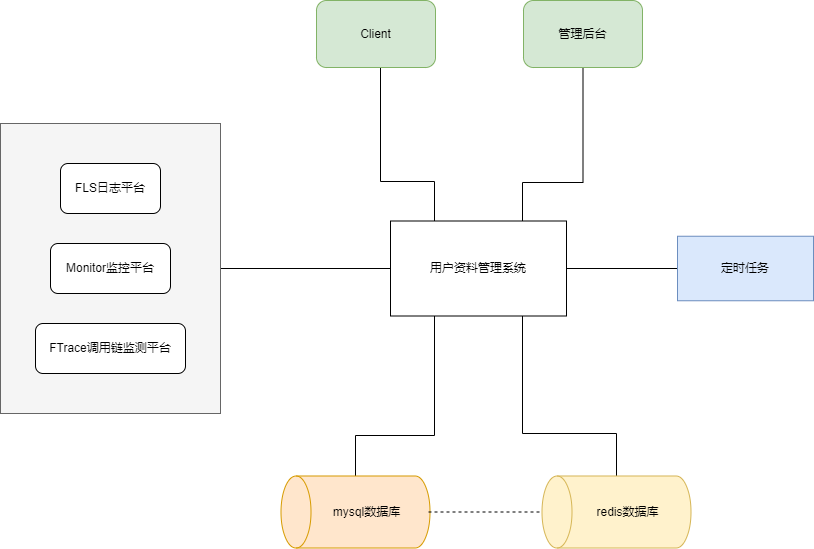

The diagram above was exported from draw.io. Its source (the exported page's mxGraphModel, read from the mxfile embedded in the PNG):
<mxGraphModel dx="1421" dy="794" grid="0" gridSize="10" guides="1" tooltips="1" connect="1" arrows="1" fold="1" page="0" pageScale="1" pageWidth="827" pageHeight="1169" math="0" shadow="0">
  <root>
    <mxCell id="0" />
    <mxCell id="1" parent="0" />
    <mxCell id="iKmPY6JWL5FL9ry_RlJr-23" style="edgeStyle=orthogonalEdgeStyle;rounded=0;orthogonalLoop=1;jettySize=auto;html=1;exitX=0;exitY=0.5;exitDx=0;exitDy=0;endArrow=none;endFill=0;" edge="1" parent="1" source="iKmPY6JWL5FL9ry_RlJr-3" target="iKmPY6JWL5FL9ry_RlJr-4">
      <mxGeometry relative="1" as="geometry" />
    </mxCell>
    <mxCell id="iKmPY6JWL5FL9ry_RlJr-3" value="定时任务" style="rounded=0;whiteSpace=wrap;html=1;fillColor=#dae8fc;strokeColor=#6c8ebf;" vertex="1" parent="1">
      <mxGeometry x="777" y="342.75" width="136" height="64.5" as="geometry" />
    </mxCell>
    <mxCell id="iKmPY6JWL5FL9ry_RlJr-16" style="rounded=0;orthogonalLoop=1;jettySize=auto;html=1;exitX=0;exitY=0.5;exitDx=0;exitDy=0;endArrow=none;endFill=0;" edge="1" parent="1" source="iKmPY6JWL5FL9ry_RlJr-4" target="iKmPY6JWL5FL9ry_RlJr-8">
      <mxGeometry relative="1" as="geometry" />
    </mxCell>
    <mxCell id="iKmPY6JWL5FL9ry_RlJr-35" style="edgeStyle=orthogonalEdgeStyle;rounded=0;orthogonalLoop=1;jettySize=auto;html=1;exitX=0.75;exitY=1;exitDx=0;exitDy=0;entryX=1;entryY=0.5;entryDx=0;entryDy=0;entryPerimeter=0;endArrow=none;endFill=0;" edge="1" parent="1" source="iKmPY6JWL5FL9ry_RlJr-4" target="iKmPY6JWL5FL9ry_RlJr-32">
      <mxGeometry relative="1" as="geometry">
        <Array as="points">
          <mxPoint x="622" y="540" />
          <mxPoint x="716" y="540" />
        </Array>
      </mxGeometry>
    </mxCell>
    <mxCell id="iKmPY6JWL5FL9ry_RlJr-38" style="edgeStyle=orthogonalEdgeStyle;rounded=0;orthogonalLoop=1;jettySize=auto;html=1;exitX=0.25;exitY=1;exitDx=0;exitDy=0;endArrow=none;endFill=0;" edge="1" parent="1" source="iKmPY6JWL5FL9ry_RlJr-4" target="iKmPY6JWL5FL9ry_RlJr-25">
      <mxGeometry relative="1" as="geometry">
        <Array as="points">
          <mxPoint x="534" y="542" />
          <mxPoint x="455" y="542" />
        </Array>
      </mxGeometry>
    </mxCell>
    <mxCell id="iKmPY6JWL5FL9ry_RlJr-4" value="用户资料管理系统" style="rounded=0;whiteSpace=wrap;html=1;" vertex="1" parent="1">
      <mxGeometry x="490" y="327.5" width="176" height="95" as="geometry" />
    </mxCell>
    <mxCell id="iKmPY6JWL5FL9ry_RlJr-8" value="" style="rounded=0;whiteSpace=wrap;html=1;fillColor=#f5f5f5;fontColor=#333333;strokeColor=#666666;" vertex="1" parent="1">
      <mxGeometry x="100" y="230" width="220" height="290" as="geometry" />
    </mxCell>
    <mxCell id="iKmPY6JWL5FL9ry_RlJr-9" value="FLS日志平台" style="rounded=1;whiteSpace=wrap;html=1;" vertex="1" parent="1">
      <mxGeometry x="160" y="270" width="100" height="50" as="geometry" />
    </mxCell>
    <mxCell id="iKmPY6JWL5FL9ry_RlJr-11" value="Monitor监控平台" style="rounded=1;whiteSpace=wrap;html=1;" vertex="1" parent="1">
      <mxGeometry x="150" y="350" width="120" height="50" as="geometry" />
    </mxCell>
    <mxCell id="iKmPY6JWL5FL9ry_RlJr-12" value="FTrace调用链监测平台" style="rounded=1;whiteSpace=wrap;html=1;" vertex="1" parent="1">
      <mxGeometry x="135" y="430" width="150" height="50" as="geometry" />
    </mxCell>
    <mxCell id="iKmPY6JWL5FL9ry_RlJr-19" style="edgeStyle=orthogonalEdgeStyle;rounded=0;orthogonalLoop=1;jettySize=auto;html=1;exitX=0.5;exitY=1;exitDx=0;exitDy=0;entryX=0.25;entryY=0;entryDx=0;entryDy=0;endArrow=none;endFill=0;" edge="1" parent="1" source="iKmPY6JWL5FL9ry_RlJr-14" target="iKmPY6JWL5FL9ry_RlJr-4">
      <mxGeometry relative="1" as="geometry">
        <Array as="points">
          <mxPoint x="480" y="288" />
          <mxPoint x="534" y="288" />
        </Array>
      </mxGeometry>
    </mxCell>
    <mxCell id="iKmPY6JWL5FL9ry_RlJr-14" value="Client" style="rounded=1;whiteSpace=wrap;html=1;fillColor=#d5e8d4;strokeColor=#82b366;" vertex="1" parent="1">
      <mxGeometry x="416" y="107" width="119" height="67" as="geometry" />
    </mxCell>
    <mxCell id="iKmPY6JWL5FL9ry_RlJr-25" value="" style="shape=cylinder3;whiteSpace=wrap;html=1;boundedLbl=1;backgroundOutline=1;size=15;rotation=-90;align=left;fillColor=#ffe6cc;strokeColor=#d79b00;" vertex="1" parent="1">
      <mxGeometry x="419" y="544" width="72" height="149" as="geometry" />
    </mxCell>
    <mxCell id="iKmPY6JWL5FL9ry_RlJr-36" style="edgeStyle=orthogonalEdgeStyle;rounded=0;orthogonalLoop=1;jettySize=auto;html=1;exitX=1;exitY=0.5;exitDx=0;exitDy=0;entryX=0.5;entryY=0;entryDx=0;entryDy=0;entryPerimeter=0;endArrow=none;endFill=0;dashed=1;" edge="1" parent="1" source="iKmPY6JWL5FL9ry_RlJr-28" target="iKmPY6JWL5FL9ry_RlJr-32">
      <mxGeometry relative="1" as="geometry" />
    </mxCell>
    <mxCell id="iKmPY6JWL5FL9ry_RlJr-28" value="mysql数据库" style="text;html=1;strokeColor=none;fillColor=none;align=center;verticalAlign=middle;whiteSpace=wrap;rounded=0;" vertex="1" parent="1">
      <mxGeometry x="405" y="599.5" width="123" height="38" as="geometry" />
    </mxCell>
    <mxCell id="iKmPY6JWL5FL9ry_RlJr-32" value="" style="shape=cylinder3;whiteSpace=wrap;html=1;boundedLbl=1;backgroundOutline=1;size=15;rotation=-90;align=left;fillColor=#fff2cc;strokeColor=#d6b656;" vertex="1" parent="1">
      <mxGeometry x="680" y="544" width="72" height="149" as="geometry" />
    </mxCell>
    <mxCell id="iKmPY6JWL5FL9ry_RlJr-33" value="redis数据库" style="text;html=1;strokeColor=none;fillColor=none;align=center;verticalAlign=middle;whiteSpace=wrap;rounded=0;" vertex="1" parent="1">
      <mxGeometry x="666" y="599.5" width="123" height="38" as="geometry" />
    </mxCell>
    <mxCell id="iKmPY6JWL5FL9ry_RlJr-43" style="edgeStyle=orthogonalEdgeStyle;rounded=0;orthogonalLoop=1;jettySize=auto;html=1;exitX=0.5;exitY=1;exitDx=0;exitDy=0;entryX=0.75;entryY=0;entryDx=0;entryDy=0;endArrow=none;endFill=0;" edge="1" parent="1" source="iKmPY6JWL5FL9ry_RlJr-39" target="iKmPY6JWL5FL9ry_RlJr-4">
      <mxGeometry relative="1" as="geometry">
        <Array as="points">
          <mxPoint x="683" y="289" />
          <mxPoint x="622" y="289" />
        </Array>
      </mxGeometry>
    </mxCell>
    <mxCell id="iKmPY6JWL5FL9ry_RlJr-39" value="管理后台" style="rounded=1;whiteSpace=wrap;html=1;fillColor=#d5e8d4;strokeColor=#82b366;" vertex="1" parent="1">
      <mxGeometry x="623" y="107" width="119" height="67" as="geometry" />
    </mxCell>
  </root>
</mxGraphModel>